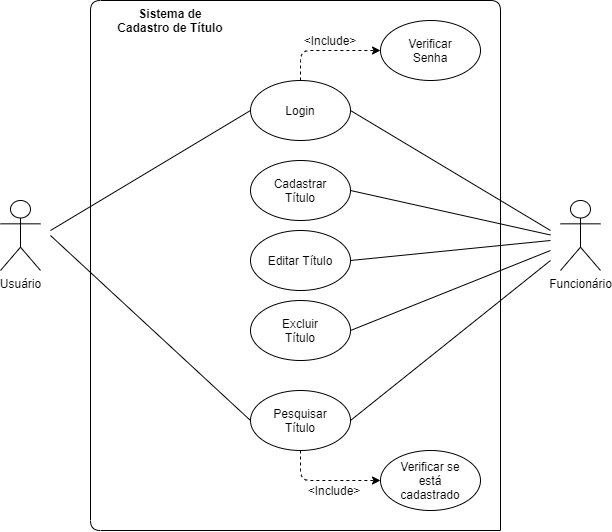

The diagram above was exported from draw.io. Its source (the exported page's mxGraphModel, read from the mxfile embedded in the PNG):
<mxGraphModel dx="868" dy="482" grid="1" gridSize="10" guides="1" tooltips="1" connect="1" arrows="1" fold="1" page="1" pageScale="1" pageWidth="827" pageHeight="1169" math="0" shadow="0">
  <root>
    <mxCell id="0" />
    <mxCell id="1" parent="0" />
    <mxCell id="nowDRgjTvA7v1Q4-UXL8-19" value="" style="ellipse;whiteSpace=wrap;html=1;" vertex="1" parent="1">
      <mxGeometry x="350" y="430" width="100" height="60" as="geometry" />
    </mxCell>
    <mxCell id="nowDRgjTvA7v1Q4-UXL8-1" value="Usuário" style="shape=umlActor;verticalLabelPosition=bottom;verticalAlign=top;html=1;" vertex="1" parent="1">
      <mxGeometry x="100" y="240" width="40" height="70" as="geometry" />
    </mxCell>
    <mxCell id="nowDRgjTvA7v1Q4-UXL8-4" value="Funcionário" style="shape=umlActor;verticalLabelPosition=bottom;verticalAlign=top;html=1;" vertex="1" parent="1">
      <mxGeometry x="660" y="240" width="40" height="70" as="geometry" />
    </mxCell>
    <mxCell id="nowDRgjTvA7v1Q4-UXL8-16" value="&lt;b&gt;Sistema de Cadastro de Título&lt;/b&gt;" style="text;html=1;strokeColor=none;fillColor=none;align=center;verticalAlign=middle;whiteSpace=wrap;rounded=0;" vertex="1" parent="1">
      <mxGeometry x="210" y="50" width="120" height="20" as="geometry" />
    </mxCell>
    <mxCell id="nowDRgjTvA7v1Q4-UXL8-9" value="" style="ellipse;whiteSpace=wrap;html=1;" vertex="1" parent="1">
      <mxGeometry x="350" y="120" width="100" height="60" as="geometry" />
    </mxCell>
    <mxCell id="nowDRgjTvA7v1Q4-UXL8-10" value="Login" style="text;html=1;strokeColor=none;fillColor=none;align=center;verticalAlign=middle;whiteSpace=wrap;rounded=0;" vertex="1" parent="1">
      <mxGeometry x="380" y="140" width="40" height="20" as="geometry" />
    </mxCell>
    <mxCell id="nowDRgjTvA7v1Q4-UXL8-14" value="Pesquisar Título" style="text;html=1;strokeColor=none;fillColor=none;align=center;verticalAlign=middle;whiteSpace=wrap;rounded=0;" vertex="1" parent="1">
      <mxGeometry x="370" y="442.5" width="60" height="35" as="geometry" />
    </mxCell>
    <mxCell id="nowDRgjTvA7v1Q4-UXL8-17" value="" style="endArrow=none;html=1;" edge="1" parent="1">
      <mxGeometry width="50" height="50" relative="1" as="geometry">
        <mxPoint x="600" y="570" as="sourcePoint" />
        <mxPoint x="600" y="570" as="targetPoint" />
        <Array as="points">
          <mxPoint x="190" y="570" />
          <mxPoint x="190" y="40" />
          <mxPoint x="600" y="40" />
        </Array>
      </mxGeometry>
    </mxCell>
    <mxCell id="nowDRgjTvA7v1Q4-UXL8-21" value="" style="ellipse;whiteSpace=wrap;html=1;" vertex="1" parent="1">
      <mxGeometry x="350" y="270" width="100" height="60" as="geometry" />
    </mxCell>
    <mxCell id="nowDRgjTvA7v1Q4-UXL8-23" value="" style="ellipse;whiteSpace=wrap;html=1;" vertex="1" parent="1">
      <mxGeometry x="350" y="340" width="100" height="60" as="geometry" />
    </mxCell>
    <mxCell id="nowDRgjTvA7v1Q4-UXL8-25" value="" style="ellipse;whiteSpace=wrap;html=1;" vertex="1" parent="1">
      <mxGeometry x="350" y="200" width="100" height="60" as="geometry" />
    </mxCell>
    <mxCell id="nowDRgjTvA7v1Q4-UXL8-24" value="Excluir Título" style="text;html=1;strokeColor=none;fillColor=none;align=center;verticalAlign=middle;whiteSpace=wrap;rounded=0;" vertex="1" parent="1">
      <mxGeometry x="380" y="360" width="40" height="20" as="geometry" />
    </mxCell>
    <mxCell id="nowDRgjTvA7v1Q4-UXL8-26" value="Editar Título" style="text;html=1;strokeColor=none;fillColor=none;align=center;verticalAlign=middle;whiteSpace=wrap;rounded=0;" vertex="1" parent="1">
      <mxGeometry x="360" y="290" width="80" height="20" as="geometry" />
    </mxCell>
    <mxCell id="nowDRgjTvA7v1Q4-UXL8-22" value="Cadastrar Título" style="text;html=1;strokeColor=none;fillColor=none;align=center;verticalAlign=middle;whiteSpace=wrap;rounded=0;" vertex="1" parent="1">
      <mxGeometry x="380" y="220" width="40" height="20" as="geometry" />
    </mxCell>
    <mxCell id="nowDRgjTvA7v1Q4-UXL8-30" value="" style="endArrow=none;html=1;entryX=0;entryY=0.5;entryDx=0;entryDy=0;" edge="1" parent="1" target="nowDRgjTvA7v1Q4-UXL8-19">
      <mxGeometry width="50" height="50" relative="1" as="geometry">
        <mxPoint x="150" y="275" as="sourcePoint" />
        <mxPoint x="280" y="360" as="targetPoint" />
      </mxGeometry>
    </mxCell>
    <mxCell id="nowDRgjTvA7v1Q4-UXL8-31" value="" style="endArrow=none;html=1;entryX=0;entryY=0.5;entryDx=0;entryDy=0;exitX=1;exitY=0.5;exitDx=0;exitDy=0;" edge="1" parent="1" source="nowDRgjTvA7v1Q4-UXL8-25">
      <mxGeometry width="50" height="50" relative="1" as="geometry">
        <mxPoint x="550" y="274.5" as="sourcePoint" />
        <mxPoint x="650" y="274.5" as="targetPoint" />
      </mxGeometry>
    </mxCell>
    <mxCell id="nowDRgjTvA7v1Q4-UXL8-32" value="" style="endArrow=none;html=1;exitX=1;exitY=0.5;exitDx=0;exitDy=0;" edge="1" parent="1" source="nowDRgjTvA7v1Q4-UXL8-21">
      <mxGeometry width="50" height="50" relative="1" as="geometry">
        <mxPoint x="560" y="284.5" as="sourcePoint" />
        <mxPoint x="650" y="280" as="targetPoint" />
      </mxGeometry>
    </mxCell>
    <mxCell id="nowDRgjTvA7v1Q4-UXL8-33" value="" style="endArrow=none;html=1;entryX=0;entryY=0.5;entryDx=0;entryDy=0;" edge="1" parent="1" target="nowDRgjTvA7v1Q4-UXL8-9">
      <mxGeometry width="50" height="50" relative="1" as="geometry">
        <mxPoint x="150" y="270" as="sourcePoint" />
        <mxPoint x="260" y="190" as="targetPoint" />
      </mxGeometry>
    </mxCell>
    <mxCell id="nowDRgjTvA7v1Q4-UXL8-34" value="" style="endArrow=none;html=1;entryX=1;entryY=0.5;entryDx=0;entryDy=0;" edge="1" parent="1" target="nowDRgjTvA7v1Q4-UXL8-9">
      <mxGeometry width="50" height="50" relative="1" as="geometry">
        <mxPoint x="650" y="270" as="sourcePoint" />
        <mxPoint x="360" y="160" as="targetPoint" />
      </mxGeometry>
    </mxCell>
    <mxCell id="nowDRgjTvA7v1Q4-UXL8-35" value="" style="endArrow=none;html=1;exitX=1;exitY=0.5;exitDx=0;exitDy=0;" edge="1" parent="1" source="nowDRgjTvA7v1Q4-UXL8-23">
      <mxGeometry width="50" height="50" relative="1" as="geometry">
        <mxPoint x="510" y="520" as="sourcePoint" />
        <mxPoint x="650" y="290" as="targetPoint" />
      </mxGeometry>
    </mxCell>
    <mxCell id="nowDRgjTvA7v1Q4-UXL8-38" value="" style="endArrow=none;html=1;exitX=1;exitY=0.5;exitDx=0;exitDy=0;" edge="1" parent="1" source="nowDRgjTvA7v1Q4-UXL8-19">
      <mxGeometry width="50" height="50" relative="1" as="geometry">
        <mxPoint x="560" y="410" as="sourcePoint" />
        <mxPoint x="650" y="300" as="targetPoint" />
      </mxGeometry>
    </mxCell>
    <mxCell id="nowDRgjTvA7v1Q4-UXL8-39" value="" style="ellipse;whiteSpace=wrap;html=1;" vertex="1" parent="1">
      <mxGeometry x="480" y="60" width="100" height="60" as="geometry" />
    </mxCell>
    <mxCell id="nowDRgjTvA7v1Q4-UXL8-40" value="Verificar Senha" style="text;html=1;strokeColor=none;fillColor=none;align=center;verticalAlign=middle;whiteSpace=wrap;rounded=0;" vertex="1" parent="1">
      <mxGeometry x="495" y="80" width="70" height="20" as="geometry" />
    </mxCell>
    <mxCell id="nowDRgjTvA7v1Q4-UXL8-41" value="" style="endArrow=classic;html=1;exitX=0.5;exitY=0;exitDx=0;exitDy=0;entryX=0;entryY=0.5;entryDx=0;entryDy=0;dashed=1;" edge="1" parent="1" source="nowDRgjTvA7v1Q4-UXL8-9" target="nowDRgjTvA7v1Q4-UXL8-39">
      <mxGeometry width="50" height="50" relative="1" as="geometry">
        <mxPoint x="410" y="100" as="sourcePoint" />
        <mxPoint x="460" y="50" as="targetPoint" />
        <Array as="points">
          <mxPoint x="400" y="90" />
        </Array>
      </mxGeometry>
    </mxCell>
    <mxCell id="nowDRgjTvA7v1Q4-UXL8-42" value="&amp;lt;Include&amp;gt;" style="text;html=1;strokeColor=none;fillColor=none;align=center;verticalAlign=middle;whiteSpace=wrap;rounded=0;" vertex="1" parent="1">
      <mxGeometry x="410" y="70" width="40" height="20" as="geometry" />
    </mxCell>
    <mxCell id="nowDRgjTvA7v1Q4-UXL8-43" value="" style="ellipse;whiteSpace=wrap;html=1;" vertex="1" parent="1">
      <mxGeometry x="480" y="490" width="100" height="60" as="geometry" />
    </mxCell>
    <mxCell id="nowDRgjTvA7v1Q4-UXL8-44" value="Verificar se está cadastrado" style="text;html=1;strokeColor=none;fillColor=none;align=center;verticalAlign=middle;whiteSpace=wrap;rounded=0;" vertex="1" parent="1">
      <mxGeometry x="490" y="502.5" width="80" height="35" as="geometry" />
    </mxCell>
    <mxCell id="nowDRgjTvA7v1Q4-UXL8-47" value="" style="endArrow=classic;html=1;entryX=0;entryY=0.5;entryDx=0;entryDy=0;dashed=1;exitX=0.5;exitY=1;exitDx=0;exitDy=0;" edge="1" parent="1" source="nowDRgjTvA7v1Q4-UXL8-19" target="nowDRgjTvA7v1Q4-UXL8-43">
      <mxGeometry width="50" height="50" relative="1" as="geometry">
        <mxPoint x="290" y="490" as="sourcePoint" />
        <mxPoint x="300" y="460" as="targetPoint" />
        <Array as="points">
          <mxPoint x="400" y="520" />
        </Array>
      </mxGeometry>
    </mxCell>
    <mxCell id="nowDRgjTvA7v1Q4-UXL8-48" value="&amp;lt;Include&amp;gt;" style="text;html=1;strokeColor=none;fillColor=none;align=center;verticalAlign=middle;whiteSpace=wrap;rounded=0;" vertex="1" parent="1">
      <mxGeometry x="414" y="520" width="40" height="20" as="geometry" />
    </mxCell>
  </root>
</mxGraphModel>